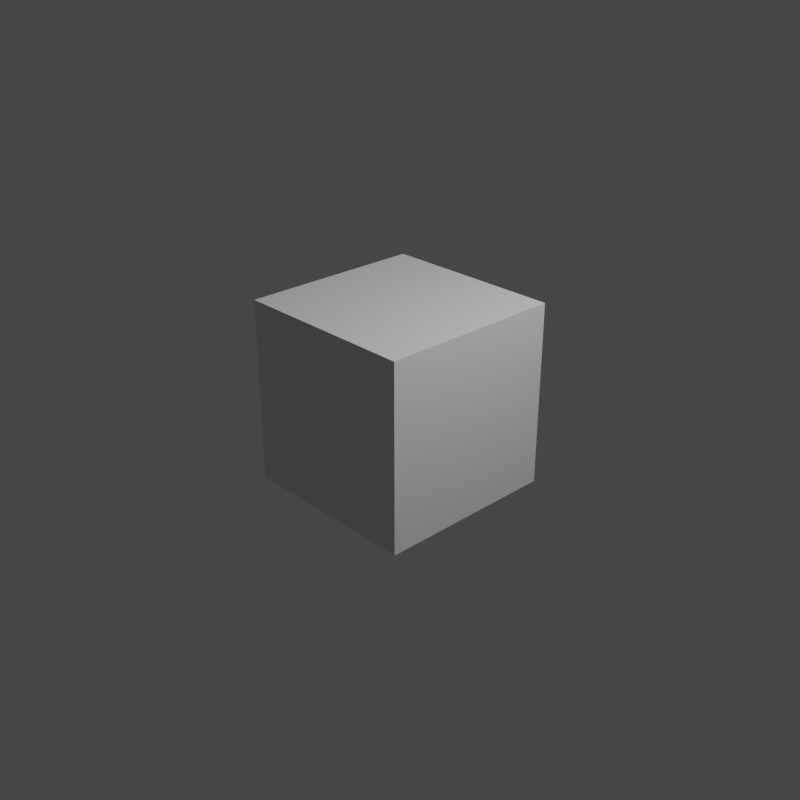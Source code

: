 # Source: double_tap.blend.blend  (saved by Blender 2.83.19; exported with 4.5.12 LTS)
import bpy
from mathutils import Matrix  # noqa: F401  (used for matrix-valued properties, if any)

bpy.ops.wm.read_factory_settings(use_empty=True)
scene = bpy.context.scene
scene.name = 'Scene'

# ---- collections
col_collection = bpy.data.collections.new('Collection'); scene.collection.children.link(col_collection)

# ---- materials (node trees are filled in below, after node groups)
mat_material = bpy.data.materials.new('Material')
mat_material.alpha_threshold = 0.0
mat_material.use_transparent_shadow = False
mat_material.line_color = (0.0, 0.0, 0.0, 1.0)

# ---- material node trees
mat_material.use_nodes = True; mat_material.node_tree.nodes.clear()
_N = mat_material.node_tree.nodes; _L = mat_material.node_tree.links
n0 = _N.new('ShaderNodeOutputMaterial'); n0.name = 'Material Output'; n0.location = (300, 300)
n1 = _N.new('ShaderNodeBsdfPrincipled'); n1.name = 'Principled BSDF'; n1.location = (10, 300)
n1.distribution = 'GGX'
n1.subsurface_method = 'BURLEY'
n1.inputs[2].default_value = 0.4
n1.inputs[3].default_value = 1.45
n1.inputs[27].default_value = (0.0, 0.0, 0.0, 1.0)
n1.inputs[28].default_value = 1.0
_L.new(n1.outputs[0], n0.inputs[0])
n0.is_active_output = True

# ---- world
world_world = bpy.data.worlds.new('World'); scene.world = world_world
world_world.use_nodes = True; world_world.node_tree.nodes.clear()
_N = world_world.node_tree.nodes; _L = world_world.node_tree.links
n0 = _N.new('ShaderNodeOutputWorld'); n0.name = 'World Output'; n0.location = (300, 300)
n1 = _N.new('ShaderNodeBackground'); n1.name = 'Background'; n1.location = (10, 300)
n1.inputs[0].default_value = (0.05088, 0.05088, 0.05088, 1.0)
_L.new(n1.outputs[0], n0.inputs[0])
n0.is_active_output = True
world_world.color = (0.05088, 0.05088, 0.05088)
world_world.use_sun_shadow = False
world_world.sun_shadow_jitter_overblur = 0.0

# ---- cameras
cam_camera = bpy.data.cameras.new('Camera')
cam_camera.clip_end = 100.0
cam_camera.ortho_scale = 7.314

# ---- lights
light_light = bpy.data.lights.new('Light', 'POINT')
light_light.transmission_factor = 0.0
light_light.energy = 1000.0
light_light.shadow_soft_size = 0.1
light_light.shadow_maximum_resolution = 0.006
light_light.use_absolute_resolution = True

# ---- meshes
me_cube = bpy.data.meshes.new('Cube')
me_cube.from_pydata([(1.0, 1.0, 1.0), (1.0, 1.0, -1.0), (1.0, -1.0, 1.0), (1.0, -1.0, -1.0), (-1.0, 1.0, 1.0), (-1.0, 1.0, -1.0), (-1.0, -1.0, 1.0), (-1.0, -1.0, -1.0)], [], [(0, 4, 6, 2), (3, 2, 6, 7), (7, 6, 4, 5), (5, 1, 3, 7), (1, 0, 2, 3), (5, 4, 0, 1)])
_uv = me_cube.uv_layers.new(name='UVMap')
_uv.uv.foreach_set('vector', [0.625, 0.5, 0.875, 0.5, 0.875, 0.75, 0.625, 0.75, 0.375, 0.75, 0.625, 0.75, 0.625, 1.0, 0.375, 1.0, 0.375, 0.0, 0.625, 0.0, 0.625, 0.25, 0.375, 0.25, 0.125, 0.5, 0.375, 0.5, 0.375, 0.75, 0.125, 0.75, 0.375, 0.5, 0.625, 0.5, 0.625, 0.75, 0.375, 0.75, 0.375, 0.25, 0.625, 0.25, 0.625, 0.5, 0.375, 0.5])
me_cube.materials.append(mat_material)
me_cube.use_remesh_preserve_volume = False
me_cube.use_remesh_preserve_attributes = False
me_cube.use_mirror_vertex_groups = False
me_cube.update()

# ---- objects
ob_cube = bpy.data.objects.new('Cube', me_cube)
ob_light = bpy.data.objects.new('Light', light_light)
ob_camera = bpy.data.objects.new('Camera', cam_camera)

# ---- transforms, parenting, visibility, modifiers, constraints
ob_cube.location = (0.0, 0.0, 0.0)
ob_cube.lock_rotations_4d = False
ob_cube.empty_display_type = 'ARROWS'
ob_cube.lineart.crease_threshold = 0.0
ob_light.location = (4.076, 1.005, 5.904)
ob_light.rotation_euler = (0.6503, 0.05522, 1.866)
ob_light.lock_rotations_4d = False
ob_light.empty_display_type = 'ARROWS'
ob_light.color = (0.0, 0.0, 0.0, 0.0)
ob_light.lineart.crease_threshold = 0.0
ob_camera.location = (7.359, -6.926, 4.958)
ob_camera.rotation_euler = (1.109, 0.0, 0.8149)
ob_camera.lock_rotations_4d = False
ob_camera.empty_display_type = 'ARROWS'
ob_camera.color = (0.0, 0.0, 0.0, 0.0)
ob_camera.display_type = 'WIRE'
ob_camera.lineart.crease_threshold = 0.0

# ---- collection membership
col_collection.objects.link(ob_cube)
col_collection.objects.link(ob_light)
col_collection.objects.link(ob_camera)

# ---- scene / render settings (as saved in the file)
scene.camera = ob_camera
scene.frame_start = 1; scene.frame_end = 67; scene.frame_set(42)
scene.render.engine = 'BLENDER_EEVEE_NEXT'
scene.render.image_settings.file_format = 'FFMPEG'
scene.render.image_settings.color_mode = 'RGB'
scene.render.resolution_x = 512
scene.render.resolution_y = 512
scene.render.fps = 3
scene.render.fps_base = 0.1
scene.cycles.use_denoising = False
scene.cycles.samples = 128
scene.cycles.sampling_pattern = 'TABULATED_SOBOL'
scene.cycles.use_adaptive_sampling = False
scene.cycles.use_light_tree = False
scene.view_settings.view_transform = 'Filmic'
bpy.context.view_layer.update()
